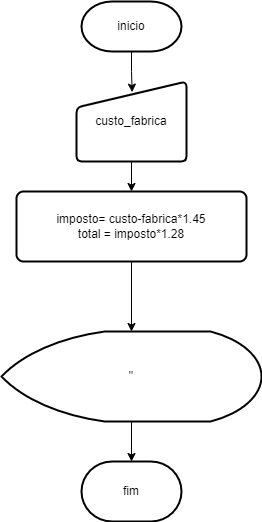

The diagram above was exported from draw.io. Its source (the exported page's mxGraphModel, read from the mxfile embedded in the PNG):
<mxGraphModel dx="794" dy="454" grid="1" gridSize="10" guides="1" tooltips="1" connect="1" arrows="1" fold="1" page="1" pageScale="1" pageWidth="827" pageHeight="1169" math="0" shadow="0">
  <root>
    <mxCell id="0" />
    <mxCell id="1" parent="0" />
    <mxCell id="OWcY1nW0e3FA58UqZPhv-7" value="" style="edgeStyle=orthogonalEdgeStyle;rounded=0;orthogonalLoop=1;jettySize=auto;html=1;entryX=0.506;entryY=0.133;entryDx=0;entryDy=0;entryPerimeter=0;" edge="1" parent="1" source="OWcY1nW0e3FA58UqZPhv-8" target="OWcY1nW0e3FA58UqZPhv-10">
      <mxGeometry relative="1" as="geometry" />
    </mxCell>
    <mxCell id="OWcY1nW0e3FA58UqZPhv-8" value="inicio" style="strokeWidth=2;html=1;shape=mxgraph.flowchart.terminator;whiteSpace=wrap;" vertex="1" parent="1">
      <mxGeometry x="180" y="40" width="100" height="50" as="geometry" />
    </mxCell>
    <mxCell id="OWcY1nW0e3FA58UqZPhv-9" value="" style="edgeStyle=orthogonalEdgeStyle;rounded=0;orthogonalLoop=1;jettySize=auto;html=1;" edge="1" parent="1" source="OWcY1nW0e3FA58UqZPhv-10" target="OWcY1nW0e3FA58UqZPhv-12">
      <mxGeometry relative="1" as="geometry" />
    </mxCell>
    <mxCell id="OWcY1nW0e3FA58UqZPhv-10" value="custo_fabrica" style="html=1;strokeWidth=2;shape=manualInput;whiteSpace=wrap;rounded=1;size=26;arcSize=11;" vertex="1" parent="1">
      <mxGeometry x="175" y="120" width="110" height="80" as="geometry" />
    </mxCell>
    <mxCell id="OWcY1nW0e3FA58UqZPhv-11" value="" style="edgeStyle=orthogonalEdgeStyle;rounded=0;orthogonalLoop=1;jettySize=auto;html=1;" edge="1" parent="1" source="OWcY1nW0e3FA58UqZPhv-12" target="OWcY1nW0e3FA58UqZPhv-14">
      <mxGeometry relative="1" as="geometry" />
    </mxCell>
    <mxCell id="OWcY1nW0e3FA58UqZPhv-12" value="imposto= custo-fabrica*1.45&lt;div&gt;total = imposto*1.28&lt;/div&gt;" style="rounded=1;whiteSpace=wrap;html=1;absoluteArcSize=1;arcSize=14;strokeWidth=2;" vertex="1" parent="1">
      <mxGeometry x="115" y="230" width="230" height="70" as="geometry" />
    </mxCell>
    <mxCell id="OWcY1nW0e3FA58UqZPhv-13" value="" style="edgeStyle=orthogonalEdgeStyle;rounded=0;orthogonalLoop=1;jettySize=auto;html=1;" edge="1" parent="1" source="OWcY1nW0e3FA58UqZPhv-14" target="OWcY1nW0e3FA58UqZPhv-15">
      <mxGeometry relative="1" as="geometry" />
    </mxCell>
    <mxCell id="OWcY1nW0e3FA58UqZPhv-14" value="&quot;" style="strokeWidth=2;html=1;shape=mxgraph.flowchart.display;whiteSpace=wrap;" vertex="1" parent="1">
      <mxGeometry x="100" y="370" width="260" height="90" as="geometry" />
    </mxCell>
    <mxCell id="OWcY1nW0e3FA58UqZPhv-15" value="fim" style="strokeWidth=2;html=1;shape=mxgraph.flowchart.terminator;whiteSpace=wrap;" vertex="1" parent="1">
      <mxGeometry x="180" y="500" width="100" height="60" as="geometry" />
    </mxCell>
  </root>
</mxGraphModel>